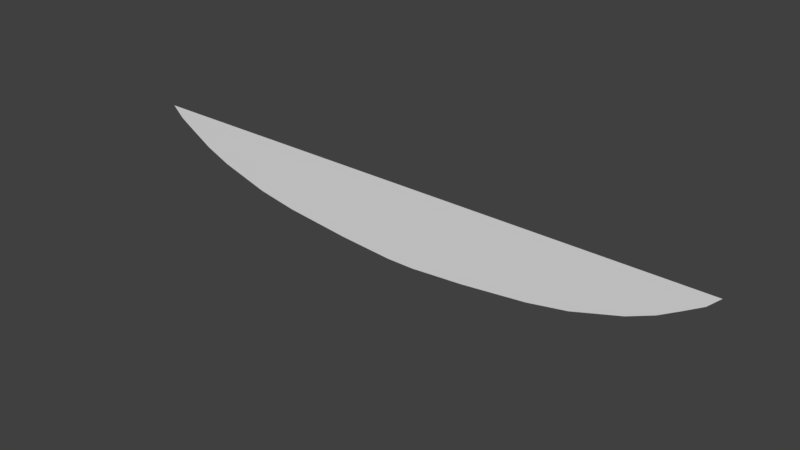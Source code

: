 # Source: Lago.blend  (saved by Blender 2.77.0; exported with 4.5.12 LTS)
import bpy
from mathutils import Matrix  # noqa: F401  (used for matrix-valued properties, if any)

bpy.ops.wm.read_factory_settings(use_empty=True)
scene = bpy.context.scene
scene.name = 'Scene'

# ---- collections
col_collection_1 = bpy.data.collections.new('Collection 1'); scene.collection.children.link(col_collection_1)

# ---- world
world_world = bpy.data.worlds.new('World'); scene.world = world_world
world_world.color = (0.05088, 0.05088, 0.05088)
world_world.use_sun_shadow = False
world_world.sun_shadow_jitter_overblur = 0.0
world_world.cycles.sampling_method = 'MANUAL'

# ---- meshes
me_plane = bpy.data.meshes.new('Plane')
me_plane.from_pydata([(-12.06, -1.0, 0.0), (7.181, -1.0, 0.0), (-9.663, 1.0, 0.0), (4.788, 1.0, 0.0), (-4.629, 2.346, 5.883e-08), (-0.2456, 2.346, 5.883e-08), (-11.1, 0.0, 0.0), (6.226, 0.0, 0.0), (-8.072, 1.673, 2.942e-08), (3.198, 1.673, 2.942e-08), (5.614, 0.5, 0.0), (-10.49, 0.5, 0.0), (-11.69, -0.5, 0.0), (6.817, -0.5, 0.0), (1.9, 2.009, 4.413e-08), (-6.775, 2.009, 4.413e-08), (-2.888, 2.527, 6.674e-08), (-1.987, 2.527, 6.674e-08)], [], [(11, 10, 3, 2), (15, 14, 5, 4), (12, 13, 7, 6), (2, 3, 9, 8), (6, 7, 10, 11), (0, 1, 13, 12), (8, 9, 14, 15), (4, 5, 17, 16)])
_uv = me_plane.uv_layers.new(name='UVMap')
_uv.uv.foreach_set('vector', [21.86, -1.885, -20.19, -1.885, -18.04, -2.812, 19.71, -2.812, 12.16, -4.682, -10.49, -4.682, -4.889, -5.306, 6.558, -5.306, 25.0, -0.03215, -23.33, -0.03215, -21.79, -0.9587, 23.46, -0.9587, 19.71, -2.812, -18.04, -2.812, -13.88, -4.059, 15.55, -4.059, 23.46, -0.9587, -21.79, -0.9587, -20.19, -1.885, 21.86, -1.885, 25.95, 0.8944, -24.28, 0.8944, -23.33, -0.03215, 25.0, -0.03215, 15.55, -4.059, -13.88, -4.059, -10.49, -4.682, 12.16, -4.682, 6.558, -5.306, -4.889, -5.306, -0.3417, -5.641, 2.011, -5.641])
me_plane.use_remesh_preserve_volume = False
me_plane.use_remesh_preserve_attributes = False
me_plane.use_mirror_vertex_groups = False
me_plane.update()

# ---- objects
ob_plane = bpy.data.objects.new('Plane', me_plane)

# ---- transforms, parenting, visibility, modifiers, constraints
ob_plane.location = (0.0, 0.0, -0.5729)
ob_plane.rotation_euler = (-1.571, -0.0, 0.0)
ob_plane.scale = (1.0, 0.7096, 1.0)
ob_plane.lineart.crease_threshold = 0.0

# ---- collection membership
col_collection_1.objects.link(ob_plane)

# ---- scene / render settings (as saved in the file)
scene.frame_start = 1; scene.frame_end = 250; scene.frame_set(1)
scene.render.engine = 'BLENDER_EEVEE_NEXT'
scene.render.resolution_percentage = 50
scene.render.dither_intensity = 0.0
scene.cycles.use_denoising = False
scene.cycles.samples = 128
scene.cycles.sampling_pattern = 'TABULATED_SOBOL'
scene.cycles.light_sampling_threshold = 0.0
scene.cycles.use_adaptive_sampling = False
scene.cycles.use_light_tree = False
scene.cycles.blur_glossy = 0.0
scene.cycles.sample_clamp_indirect = 0.0
scene.view_settings.view_transform = 'Standard'
bpy.context.view_layer.update()

# ---- added for rendering (the .blend has no active camera and no usable light): camera, sun
cam_auto = bpy.data.cameras.new('AutoCamera')
cam_auto.lens = 50.0
cam_auto.sensor_width = 36.0
cam_auto.clip_end = 1000.0
ob_auto_camera = bpy.data.objects.new('AutoCamera', cam_auto)
scene.collection.objects.link(ob_auto_camera)
ob_auto_camera.location = (15.5111, -21.5381, 13.2441)
ob_auto_camera.rotation_euler = (1.09748, -7.21219e-08, 0.694738)
scene.camera = ob_auto_camera
light_auto_sun = bpy.data.lights.new('AutoSun', 'SUN')
light_auto_sun.energy = 3.0
light_auto_sun.angle = 0.0523599
ob_auto_sun = bpy.data.objects.new('AutoSun', light_auto_sun)
scene.collection.objects.link(ob_auto_sun)
ob_auto_sun.rotation_euler = (0.872665, 0.174533, 0.523599)
bpy.context.view_layer.update()
